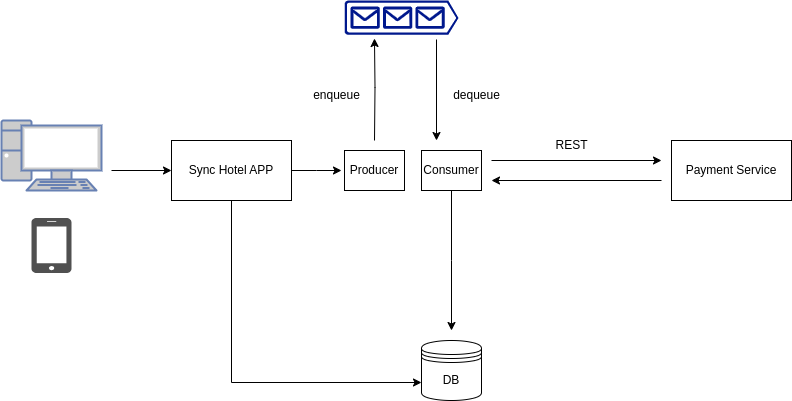

The diagram above was exported from draw.io. Its source (the exported page's mxGraphModel, read from the mxfile embedded in the PNG):
<mxGraphModel dx="2261" dy="786" grid="1" gridSize="10" guides="1" tooltips="1" connect="1" arrows="1" fold="1" page="1" pageScale="1" pageWidth="827" pageHeight="1169" math="0" shadow="0">
  <root>
    <mxCell id="0" />
    <mxCell id="1" parent="0" />
    <mxCell id="27HeZAyuAJiG1QrUvYPX-1" value="DB" style="shape=datastore;whiteSpace=wrap;html=1;" vertex="1" parent="1">
      <mxGeometry x="280" y="540" width="60" height="60" as="geometry" />
    </mxCell>
    <mxCell id="27HeZAyuAJiG1QrUvYPX-2" style="edgeStyle=orthogonalEdgeStyle;rounded=0;orthogonalLoop=1;jettySize=auto;html=1;exitX=0.5;exitY=1;exitDx=0;exitDy=0;" edge="1" parent="1" source="27HeZAyuAJiG1QrUvYPX-28">
      <mxGeometry relative="1" as="geometry">
        <mxPoint x="434" y="417.5" as="sourcePoint" />
        <mxPoint x="310" y="530" as="targetPoint" />
      </mxGeometry>
    </mxCell>
    <mxCell id="27HeZAyuAJiG1QrUvYPX-5" style="edgeStyle=orthogonalEdgeStyle;rounded=0;orthogonalLoop=1;jettySize=auto;html=1;" edge="1" parent="1">
      <mxGeometry relative="1" as="geometry">
        <mxPoint x="520" y="380" as="sourcePoint" />
        <mxPoint x="350" y="380" as="targetPoint" />
      </mxGeometry>
    </mxCell>
    <mxCell id="27HeZAyuAJiG1QrUvYPX-6" value="Payment Service" style="rounded=0;whiteSpace=wrap;html=1;" vertex="1" parent="1">
      <mxGeometry x="530" y="340" width="120" height="60" as="geometry" />
    </mxCell>
    <mxCell id="27HeZAyuAJiG1QrUvYPX-8" value="REST" style="text;html=1;align=center;verticalAlign=middle;resizable=0;points=[];autosize=1;strokeColor=none;fillColor=none;" vertex="1" parent="1">
      <mxGeometry x="400" y="330" width="60" height="30" as="geometry" />
    </mxCell>
    <mxCell id="27HeZAyuAJiG1QrUvYPX-9" value="" style="fontColor=#0066CC;verticalAlign=top;verticalLabelPosition=bottom;labelPosition=center;align=center;html=1;outlineConnect=0;fillColor=#CCCCCC;strokeColor=#6881B3;gradientColor=none;gradientDirection=north;strokeWidth=2;shape=mxgraph.networks.pc;" vertex="1" parent="1">
      <mxGeometry x="-140" y="320" width="100" height="70" as="geometry" />
    </mxCell>
    <mxCell id="27HeZAyuAJiG1QrUvYPX-10" value="" style="sketch=0;pointerEvents=1;shadow=0;dashed=0;html=1;strokeColor=none;fillColor=#505050;labelPosition=center;verticalLabelPosition=bottom;verticalAlign=top;outlineConnect=0;align=center;shape=mxgraph.office.devices.cell_phone_iphone_proportional;direction=east;" vertex="1" parent="1">
      <mxGeometry x="-110" y="417.5" width="40" height="55" as="geometry" />
    </mxCell>
    <mxCell id="27HeZAyuAJiG1QrUvYPX-13" value="" style="sketch=0;aspect=fixed;pointerEvents=1;shadow=0;dashed=0;html=1;strokeColor=none;labelPosition=center;verticalLabelPosition=bottom;verticalAlign=top;align=center;fillColor=#00188D;shape=mxgraph.azure.queue_generic" vertex="1" parent="1">
      <mxGeometry x="203" y="200" width="114" height="34.2" as="geometry" />
    </mxCell>
    <mxCell id="27HeZAyuAJiG1QrUvYPX-14" value="enqueue" style="text;html=1;align=center;verticalAlign=middle;resizable=0;points=[];autosize=1;strokeColor=none;fillColor=none;" vertex="1" parent="1">
      <mxGeometry x="160" y="280" width="70" height="30" as="geometry" />
    </mxCell>
    <mxCell id="27HeZAyuAJiG1QrUvYPX-19" value="dequeue" style="text;html=1;align=center;verticalAlign=middle;resizable=0;points=[];autosize=1;strokeColor=none;fillColor=none;" vertex="1" parent="1">
      <mxGeometry x="300" y="280" width="70" height="30" as="geometry" />
    </mxCell>
    <mxCell id="27HeZAyuAJiG1QrUvYPX-31" style="edgeStyle=orthogonalEdgeStyle;rounded=0;orthogonalLoop=1;jettySize=auto;html=1;exitX=0.5;exitY=1;exitDx=0;exitDy=0;entryX=0;entryY=0.7;entryDx=0;entryDy=0;" edge="1" parent="1" source="27HeZAyuAJiG1QrUvYPX-20" target="27HeZAyuAJiG1QrUvYPX-1">
      <mxGeometry relative="1" as="geometry" />
    </mxCell>
    <mxCell id="27HeZAyuAJiG1QrUvYPX-33" style="edgeStyle=orthogonalEdgeStyle;rounded=0;orthogonalLoop=1;jettySize=auto;html=1;exitX=1;exitY=0.5;exitDx=0;exitDy=0;" edge="1" parent="1" source="27HeZAyuAJiG1QrUvYPX-20">
      <mxGeometry relative="1" as="geometry">
        <mxPoint x="200" y="370" as="targetPoint" />
      </mxGeometry>
    </mxCell>
    <mxCell id="27HeZAyuAJiG1QrUvYPX-20" value="Sync Hotel APP" style="rounded=0;whiteSpace=wrap;html=1;" vertex="1" parent="1">
      <mxGeometry x="30" y="340" width="120" height="60" as="geometry" />
    </mxCell>
    <mxCell id="27HeZAyuAJiG1QrUvYPX-22" value="Producer" style="rounded=0;whiteSpace=wrap;html=1;" vertex="1" parent="1">
      <mxGeometry x="203" y="350" width="60" height="40" as="geometry" />
    </mxCell>
    <mxCell id="27HeZAyuAJiG1QrUvYPX-27" style="edgeStyle=orthogonalEdgeStyle;rounded=0;orthogonalLoop=1;jettySize=auto;html=1;entryX=0.263;entryY=1.111;entryDx=0;entryDy=0;entryPerimeter=0;" edge="1" parent="1" target="27HeZAyuAJiG1QrUvYPX-13">
      <mxGeometry relative="1" as="geometry">
        <mxPoint x="233" y="340" as="sourcePoint" />
      </mxGeometry>
    </mxCell>
    <mxCell id="27HeZAyuAJiG1QrUvYPX-34" style="edgeStyle=orthogonalEdgeStyle;rounded=0;orthogonalLoop=1;jettySize=auto;html=1;" edge="1" parent="1">
      <mxGeometry relative="1" as="geometry">
        <mxPoint x="520" y="360" as="targetPoint" />
        <mxPoint x="350" y="360" as="sourcePoint" />
      </mxGeometry>
    </mxCell>
    <mxCell id="27HeZAyuAJiG1QrUvYPX-28" value="Consumer" style="rounded=0;whiteSpace=wrap;html=1;" vertex="1" parent="1">
      <mxGeometry x="280" y="350" width="60" height="40" as="geometry" />
    </mxCell>
    <mxCell id="27HeZAyuAJiG1QrUvYPX-30" style="edgeStyle=orthogonalEdgeStyle;rounded=0;orthogonalLoop=1;jettySize=auto;html=1;exitX=0.807;exitY=1.14;exitDx=0;exitDy=0;exitPerimeter=0;" edge="1" parent="1" source="27HeZAyuAJiG1QrUvYPX-13">
      <mxGeometry relative="1" as="geometry">
        <mxPoint x="243" y="360" as="sourcePoint" />
        <mxPoint x="295" y="340" as="targetPoint" />
      </mxGeometry>
    </mxCell>
    <mxCell id="27HeZAyuAJiG1QrUvYPX-36" value="" style="endArrow=classic;html=1;rounded=0;entryX=0;entryY=0.5;entryDx=0;entryDy=0;" edge="1" parent="1" target="27HeZAyuAJiG1QrUvYPX-20">
      <mxGeometry width="50" height="50" relative="1" as="geometry">
        <mxPoint x="-30" y="370" as="sourcePoint" />
        <mxPoint x="440" y="380" as="targetPoint" />
      </mxGeometry>
    </mxCell>
  </root>
</mxGraphModel>